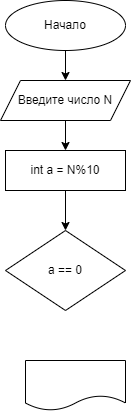

The diagram above was exported from draw.io. Its source (the exported page's mxGraphModel, read from the mxfile embedded in the PNG):
<mxGraphModel dx="986" dy="439" grid="1" gridSize="10" guides="1" tooltips="1" connect="1" arrows="1" fold="1" page="1" pageScale="1" pageWidth="827" pageHeight="1169" math="0" shadow="0">
  <root>
    <mxCell id="0" />
    <mxCell id="1" parent="0" />
    <mxCell id="4" value="" style="edgeStyle=none;html=1;" edge="1" parent="1" source="2" target="3">
      <mxGeometry relative="1" as="geometry" />
    </mxCell>
    <mxCell id="2" value="Начало" style="ellipse;whiteSpace=wrap;html=1;" vertex="1" parent="1">
      <mxGeometry x="310" y="10" width="120" height="50" as="geometry" />
    </mxCell>
    <mxCell id="7" value="" style="edgeStyle=none;html=1;" edge="1" parent="1" source="3" target="6">
      <mxGeometry relative="1" as="geometry" />
    </mxCell>
    <mxCell id="3" value="Введите число N" style="shape=parallelogram;perimeter=parallelogramPerimeter;whiteSpace=wrap;html=1;fixedSize=1;" vertex="1" parent="1">
      <mxGeometry x="305" y="90" width="130" height="40" as="geometry" />
    </mxCell>
    <mxCell id="5" value="a == 0" style="rhombus;whiteSpace=wrap;html=1;" vertex="1" parent="1">
      <mxGeometry x="310" y="240" width="120" height="80" as="geometry" />
    </mxCell>
    <mxCell id="8" value="" style="edgeStyle=none;html=1;" edge="1" parent="1" source="6" target="5">
      <mxGeometry relative="1" as="geometry" />
    </mxCell>
    <mxCell id="6" value="int a = N%10" style="rounded=0;whiteSpace=wrap;html=1;" vertex="1" parent="1">
      <mxGeometry x="310" y="160" width="120" height="40" as="geometry" />
    </mxCell>
    <mxCell id="9" value="" style="shape=document;whiteSpace=wrap;html=1;boundedLbl=1;" vertex="1" parent="1">
      <mxGeometry x="330" y="370" width="100" height="50" as="geometry" />
    </mxCell>
  </root>
</mxGraphModel>